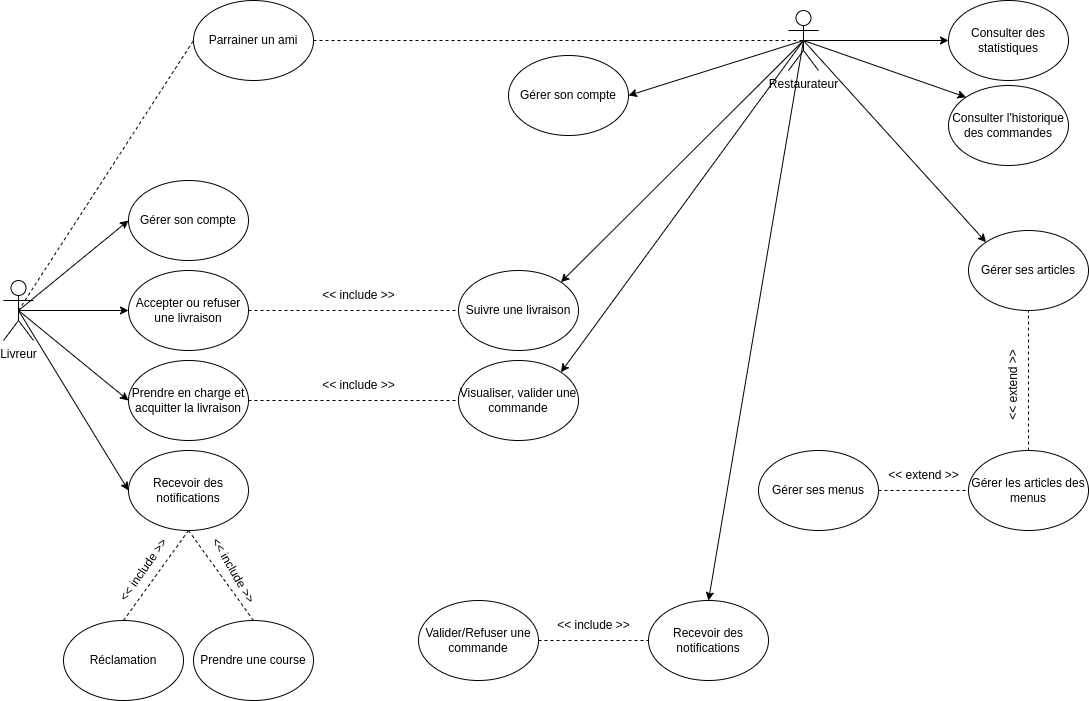

The diagram above was exported from draw.io. Its source (the exported page's mxGraphModel, read from the mxfile embedded in the PNG):
<mxGraphModel dx="1434" dy="792" grid="1" gridSize="10" guides="1" tooltips="1" connect="1" arrows="1" fold="1" page="1" pageScale="1" pageWidth="2339" pageHeight="3300" math="0" shadow="0">
  <root>
    <mxCell id="0" />
    <mxCell id="1" parent="0" />
    <mxCell id="Ypa1_r5y9YP34ET4_gMz-48" value="Livreur" style="shape=umlActor;verticalLabelPosition=bottom;verticalAlign=top;html=1;outlineConnect=0;" vertex="1" parent="1">
      <mxGeometry x="75" y="290" width="30" height="60" as="geometry" />
    </mxCell>
    <mxCell id="Ypa1_r5y9YP34ET4_gMz-69" value="Restaurateur" style="shape=umlActor;verticalLabelPosition=bottom;verticalAlign=top;html=1;outlineConnect=0;" vertex="1" parent="1">
      <mxGeometry x="860" y="20" width="30" height="60" as="geometry" />
    </mxCell>
    <mxCell id="Ypa1_r5y9YP34ET4_gMz-70" value="&lt;p data-pm-slice=&quot;1 1 []&quot;&gt;Accepter ou refuser une livraison&lt;/p&gt;" style="ellipse;whiteSpace=wrap;html=1;" vertex="1" parent="1">
      <mxGeometry x="200" y="280" width="120" height="80" as="geometry" />
    </mxCell>
    <mxCell id="Ypa1_r5y9YP34ET4_gMz-71" value="&lt;p data-pm-slice=&quot;1 1 []&quot;&gt;Gérer son compte&lt;/p&gt;" style="ellipse;whiteSpace=wrap;html=1;" vertex="1" parent="1">
      <mxGeometry x="200" y="190" width="120" height="80" as="geometry" />
    </mxCell>
    <mxCell id="Ypa1_r5y9YP34ET4_gMz-72" value="&lt;p data-pm-slice=&quot;1 1 []&quot;&gt;Parrainer un ami&lt;/p&gt;" style="ellipse;whiteSpace=wrap;html=1;" vertex="1" parent="1">
      <mxGeometry x="265" y="10" width="120" height="80" as="geometry" />
    </mxCell>
    <mxCell id="Ypa1_r5y9YP34ET4_gMz-73" value="&lt;p data-pm-slice=&quot;1 1 []&quot;&gt;Recevoir des notifications&lt;/p&gt;" style="ellipse;whiteSpace=wrap;html=1;" vertex="1" parent="1">
      <mxGeometry x="200" y="460" width="120" height="80" as="geometry" />
    </mxCell>
    <mxCell id="Ypa1_r5y9YP34ET4_gMz-74" value="&lt;p data-pm-slice=&quot;1 1 []&quot;&gt;Prendre en charge et acquitter la livraison&lt;/p&gt;" style="ellipse;whiteSpace=wrap;html=1;" vertex="1" parent="1">
      <mxGeometry x="200" y="370" width="120" height="80" as="geometry" />
    </mxCell>
    <mxCell id="Ypa1_r5y9YP34ET4_gMz-75" value="&lt;p data-pm-slice=&quot;1 1 []&quot;&gt;Gérer son compte&lt;/p&gt;" style="ellipse;whiteSpace=wrap;html=1;" vertex="1" parent="1">
      <mxGeometry x="580" y="65" width="120" height="80" as="geometry" />
    </mxCell>
    <mxCell id="Ypa1_r5y9YP34ET4_gMz-76" value="&lt;p data-pm-slice=&quot;1 1 []&quot;&gt;Gérer ses articles&lt;/p&gt;" style="ellipse;whiteSpace=wrap;html=1;" vertex="1" parent="1">
      <mxGeometry x="1040" y="240" width="120" height="80" as="geometry" />
    </mxCell>
    <mxCell id="Ypa1_r5y9YP34ET4_gMz-77" value="&lt;p data-pm-slice=&quot;1 1 []&quot;&gt;Gérer ses menus&lt;/p&gt;" style="ellipse;whiteSpace=wrap;html=1;" vertex="1" parent="1">
      <mxGeometry x="830" y="460" width="120" height="80" as="geometry" />
    </mxCell>
    <mxCell id="Ypa1_r5y9YP34ET4_gMz-78" value="&lt;p data-pm-slice=&quot;1 1 []&quot;&gt;Visualiser, valider une commande&lt;/p&gt;" style="ellipse;whiteSpace=wrap;html=1;" vertex="1" parent="1">
      <mxGeometry x="530" y="370" width="120" height="80" as="geometry" />
    </mxCell>
    <mxCell id="Ypa1_r5y9YP34ET4_gMz-79" value="&lt;p data-pm-slice=&quot;1 1 []&quot;&gt;Suivre une livraison&lt;/p&gt;" style="ellipse;whiteSpace=wrap;html=1;" vertex="1" parent="1">
      <mxGeometry x="530" y="280" width="120" height="80" as="geometry" />
    </mxCell>
    <mxCell id="Ypa1_r5y9YP34ET4_gMz-80" value="&lt;p data-pm-slice=&quot;1 1 []&quot;&gt;Consulter l'historique des commandes&lt;/p&gt;" style="ellipse;whiteSpace=wrap;html=1;" vertex="1" parent="1">
      <mxGeometry x="1020" y="95" width="120" height="80" as="geometry" />
    </mxCell>
    <mxCell id="Ypa1_r5y9YP34ET4_gMz-81" value="&lt;p data-pm-slice=&quot;1 1 []&quot;&gt;Consulter des statistiques&lt;/p&gt;" style="ellipse;whiteSpace=wrap;html=1;" vertex="1" parent="1">
      <mxGeometry x="1020" y="10" width="120" height="80" as="geometry" />
    </mxCell>
    <mxCell id="Ypa1_r5y9YP34ET4_gMz-83" value="&lt;p data-pm-slice=&quot;1 1 []&quot;&gt;Recevoir des notifications&lt;/p&gt;" style="ellipse;whiteSpace=wrap;html=1;" vertex="1" parent="1">
      <mxGeometry x="720" y="610" width="120" height="80" as="geometry" />
    </mxCell>
    <mxCell id="Ypa1_r5y9YP34ET4_gMz-85" value="" style="endArrow=classic;html=1;rounded=0;entryX=0;entryY=0.5;entryDx=0;entryDy=0;exitX=0.5;exitY=0.5;exitDx=0;exitDy=0;exitPerimeter=0;" edge="1" parent="1" source="Ypa1_r5y9YP34ET4_gMz-48" target="Ypa1_r5y9YP34ET4_gMz-74">
      <mxGeometry width="50" height="50" relative="1" as="geometry">
        <mxPoint x="40" y="520" as="sourcePoint" />
        <mxPoint x="90" y="470" as="targetPoint" />
      </mxGeometry>
    </mxCell>
    <mxCell id="Ypa1_r5y9YP34ET4_gMz-87" value="" style="endArrow=classic;html=1;rounded=0;entryX=0;entryY=0.5;entryDx=0;entryDy=0;exitX=0.5;exitY=0.5;exitDx=0;exitDy=0;exitPerimeter=0;" edge="1" parent="1" source="Ypa1_r5y9YP34ET4_gMz-48" target="Ypa1_r5y9YP34ET4_gMz-73">
      <mxGeometry width="50" height="50" relative="1" as="geometry">
        <mxPoint x="60" y="540" as="sourcePoint" />
        <mxPoint x="110" y="490" as="targetPoint" />
      </mxGeometry>
    </mxCell>
    <mxCell id="Ypa1_r5y9YP34ET4_gMz-88" value="" style="endArrow=classic;html=1;rounded=0;entryX=0;entryY=0.5;entryDx=0;entryDy=0;exitX=0.5;exitY=0.5;exitDx=0;exitDy=0;exitPerimeter=0;" edge="1" parent="1" source="Ypa1_r5y9YP34ET4_gMz-48" target="Ypa1_r5y9YP34ET4_gMz-70">
      <mxGeometry width="50" height="50" relative="1" as="geometry">
        <mxPoint x="70" y="550" as="sourcePoint" />
        <mxPoint x="120" y="500" as="targetPoint" />
      </mxGeometry>
    </mxCell>
    <mxCell id="Ypa1_r5y9YP34ET4_gMz-89" value="" style="endArrow=classic;html=1;rounded=0;exitX=0.5;exitY=0.5;exitDx=0;exitDy=0;exitPerimeter=0;entryX=0;entryY=0.5;entryDx=0;entryDy=0;" edge="1" parent="1" source="Ypa1_r5y9YP34ET4_gMz-48" target="Ypa1_r5y9YP34ET4_gMz-71">
      <mxGeometry width="50" height="50" relative="1" as="geometry">
        <mxPoint x="80" y="560" as="sourcePoint" />
        <mxPoint x="130" y="510" as="targetPoint" />
      </mxGeometry>
    </mxCell>
    <mxCell id="Ypa1_r5y9YP34ET4_gMz-90" value="Réclamation" style="ellipse;whiteSpace=wrap;html=1;" vertex="1" parent="1">
      <mxGeometry x="135" y="630" width="120" height="80" as="geometry" />
    </mxCell>
    <mxCell id="Ypa1_r5y9YP34ET4_gMz-91" value="Prendre une course" style="ellipse;whiteSpace=wrap;html=1;" vertex="1" parent="1">
      <mxGeometry x="265" y="630" width="120" height="80" as="geometry" />
    </mxCell>
    <mxCell id="Ypa1_r5y9YP34ET4_gMz-92" value="" style="endArrow=none;dashed=1;html=1;rounded=0;entryX=0.5;entryY=1;entryDx=0;entryDy=0;exitX=0.5;exitY=0;exitDx=0;exitDy=0;" edge="1" parent="1" source="Ypa1_r5y9YP34ET4_gMz-90" target="Ypa1_r5y9YP34ET4_gMz-73">
      <mxGeometry width="50" height="50" relative="1" as="geometry">
        <mxPoint x="470" y="510" as="sourcePoint" />
        <mxPoint x="520" y="460" as="targetPoint" />
      </mxGeometry>
    </mxCell>
    <mxCell id="Ypa1_r5y9YP34ET4_gMz-93" value="" style="endArrow=none;dashed=1;html=1;rounded=0;entryX=0.5;entryY=1;entryDx=0;entryDy=0;exitX=0.5;exitY=0;exitDx=0;exitDy=0;" edge="1" parent="1" source="Ypa1_r5y9YP34ET4_gMz-91" target="Ypa1_r5y9YP34ET4_gMz-73">
      <mxGeometry width="50" height="50" relative="1" as="geometry">
        <mxPoint x="490" y="530" as="sourcePoint" />
        <mxPoint x="540" y="480" as="targetPoint" />
      </mxGeometry>
    </mxCell>
    <mxCell id="Ypa1_r5y9YP34ET4_gMz-94" value="&amp;lt;&amp;lt; include &amp;gt;&amp;gt;" style="text;html=1;align=center;verticalAlign=middle;resizable=0;points=[];autosize=1;strokeColor=none;fillColor=none;rotation=60;" vertex="1" parent="1">
      <mxGeometry x="255" y="565" width="100" height="30" as="geometry" />
    </mxCell>
    <mxCell id="Ypa1_r5y9YP34ET4_gMz-95" value="&amp;lt;&amp;lt; include &amp;gt;&amp;gt;" style="text;html=1;align=center;verticalAlign=middle;resizable=0;points=[];autosize=1;strokeColor=none;fillColor=none;rotation=-55;" vertex="1" parent="1">
      <mxGeometry x="165" y="565" width="100" height="30" as="geometry" />
    </mxCell>
    <mxCell id="Ypa1_r5y9YP34ET4_gMz-96" value="" style="endArrow=none;dashed=1;html=1;rounded=0;entryX=0;entryY=0.5;entryDx=0;entryDy=0;exitX=0.5;exitY=0.5;exitDx=0;exitDy=0;exitPerimeter=0;" edge="1" parent="1" source="Ypa1_r5y9YP34ET4_gMz-48" target="Ypa1_r5y9YP34ET4_gMz-72">
      <mxGeometry width="50" height="50" relative="1" as="geometry">
        <mxPoint x="130" y="180" as="sourcePoint" />
        <mxPoint x="180" y="130" as="targetPoint" />
      </mxGeometry>
    </mxCell>
    <mxCell id="Ypa1_r5y9YP34ET4_gMz-97" value="" style="endArrow=none;dashed=1;html=1;rounded=0;entryX=0.5;entryY=0.5;entryDx=0;entryDy=0;entryPerimeter=0;exitX=1;exitY=0.5;exitDx=0;exitDy=0;" edge="1" parent="1" source="Ypa1_r5y9YP34ET4_gMz-72" target="Ypa1_r5y9YP34ET4_gMz-69">
      <mxGeometry width="50" height="50" relative="1" as="geometry">
        <mxPoint x="430" y="220" as="sourcePoint" />
        <mxPoint x="480" y="170" as="targetPoint" />
      </mxGeometry>
    </mxCell>
    <mxCell id="Ypa1_r5y9YP34ET4_gMz-98" value="" style="endArrow=classic;html=1;rounded=0;entryX=0;entryY=0.5;entryDx=0;entryDy=0;exitX=0.5;exitY=0.5;exitDx=0;exitDy=0;exitPerimeter=0;" edge="1" parent="1" source="Ypa1_r5y9YP34ET4_gMz-69" target="Ypa1_r5y9YP34ET4_gMz-81">
      <mxGeometry width="50" height="50" relative="1" as="geometry">
        <mxPoint x="830" y="270" as="sourcePoint" />
        <mxPoint x="880" y="220" as="targetPoint" />
      </mxGeometry>
    </mxCell>
    <mxCell id="Ypa1_r5y9YP34ET4_gMz-99" value="" style="endArrow=none;dashed=1;html=1;rounded=0;entryX=0;entryY=0.5;entryDx=0;entryDy=0;exitX=1;exitY=0.5;exitDx=0;exitDy=0;" edge="1" parent="1" source="Ypa1_r5y9YP34ET4_gMz-70" target="Ypa1_r5y9YP34ET4_gMz-79">
      <mxGeometry width="50" height="50" relative="1" as="geometry">
        <mxPoint x="360" y="370" as="sourcePoint" />
        <mxPoint x="410" y="320" as="targetPoint" />
      </mxGeometry>
    </mxCell>
    <mxCell id="Ypa1_r5y9YP34ET4_gMz-100" value="" style="endArrow=classic;html=1;rounded=0;exitX=0.5;exitY=0.5;exitDx=0;exitDy=0;exitPerimeter=0;entryX=1;entryY=0;entryDx=0;entryDy=0;" edge="1" parent="1" source="Ypa1_r5y9YP34ET4_gMz-69" target="Ypa1_r5y9YP34ET4_gMz-79">
      <mxGeometry width="50" height="50" relative="1" as="geometry">
        <mxPoint x="740" y="220" as="sourcePoint" />
        <mxPoint x="790" y="170" as="targetPoint" />
      </mxGeometry>
    </mxCell>
    <mxCell id="Ypa1_r5y9YP34ET4_gMz-101" value="&amp;lt;&amp;lt; include &amp;gt;&amp;gt;" style="text;html=1;align=center;verticalAlign=middle;resizable=0;points=[];autosize=1;strokeColor=none;fillColor=none;rotation=0;" vertex="1" parent="1">
      <mxGeometry x="380" y="290" width="100" height="30" as="geometry" />
    </mxCell>
    <mxCell id="Ypa1_r5y9YP34ET4_gMz-102" value="" style="endArrow=classic;html=1;rounded=0;exitX=0.5;exitY=0.5;exitDx=0;exitDy=0;exitPerimeter=0;entryX=0;entryY=0;entryDx=0;entryDy=0;" edge="1" parent="1" source="Ypa1_r5y9YP34ET4_gMz-69" target="Ypa1_r5y9YP34ET4_gMz-76">
      <mxGeometry width="50" height="50" relative="1" as="geometry">
        <mxPoint x="850" y="300" as="sourcePoint" />
        <mxPoint x="900" y="250" as="targetPoint" />
      </mxGeometry>
    </mxCell>
    <mxCell id="Ypa1_r5y9YP34ET4_gMz-104" value="" style="endArrow=classic;html=1;rounded=0;entryX=1;entryY=0.5;entryDx=0;entryDy=0;exitX=0.5;exitY=0.5;exitDx=0;exitDy=0;exitPerimeter=0;" edge="1" parent="1" source="Ypa1_r5y9YP34ET4_gMz-69" target="Ypa1_r5y9YP34ET4_gMz-75">
      <mxGeometry width="50" height="50" relative="1" as="geometry">
        <mxPoint x="440" y="250" as="sourcePoint" />
        <mxPoint x="490" y="200" as="targetPoint" />
      </mxGeometry>
    </mxCell>
    <mxCell id="Ypa1_r5y9YP34ET4_gMz-105" value="" style="endArrow=classic;html=1;rounded=0;entryX=1;entryY=0;entryDx=0;entryDy=0;exitX=0.5;exitY=0.5;exitDx=0;exitDy=0;exitPerimeter=0;" edge="1" parent="1" source="Ypa1_r5y9YP34ET4_gMz-69" target="Ypa1_r5y9YP34ET4_gMz-78">
      <mxGeometry width="50" height="50" relative="1" as="geometry">
        <mxPoint x="870" y="50" as="sourcePoint" />
        <mxPoint x="810" y="290" as="targetPoint" />
      </mxGeometry>
    </mxCell>
    <mxCell id="Ypa1_r5y9YP34ET4_gMz-106" value="" style="endArrow=none;dashed=1;html=1;rounded=0;entryX=0;entryY=0.5;entryDx=0;entryDy=0;exitX=1;exitY=0.5;exitDx=0;exitDy=0;" edge="1" parent="1" source="Ypa1_r5y9YP34ET4_gMz-74" target="Ypa1_r5y9YP34ET4_gMz-78">
      <mxGeometry width="50" height="50" relative="1" as="geometry">
        <mxPoint x="410" y="450" as="sourcePoint" />
        <mxPoint x="460" y="400" as="targetPoint" />
      </mxGeometry>
    </mxCell>
    <mxCell id="Ypa1_r5y9YP34ET4_gMz-107" value="&amp;lt;&amp;lt; include &amp;gt;&amp;gt;" style="text;html=1;align=center;verticalAlign=middle;resizable=0;points=[];autosize=1;strokeColor=none;fillColor=none;rotation=0;" vertex="1" parent="1">
      <mxGeometry x="380" y="380" width="100" height="30" as="geometry" />
    </mxCell>
    <mxCell id="Ypa1_r5y9YP34ET4_gMz-109" value="" style="endArrow=classic;html=1;rounded=0;exitX=0.5;exitY=0.5;exitDx=0;exitDy=0;exitPerimeter=0;entryX=0;entryY=0;entryDx=0;entryDy=0;" edge="1" parent="1" source="Ypa1_r5y9YP34ET4_gMz-69" target="Ypa1_r5y9YP34ET4_gMz-80">
      <mxGeometry width="50" height="50" relative="1" as="geometry">
        <mxPoint x="850" y="350" as="sourcePoint" />
        <mxPoint x="900" y="300" as="targetPoint" />
      </mxGeometry>
    </mxCell>
    <mxCell id="Ypa1_r5y9YP34ET4_gMz-110" value="" style="endArrow=classic;html=1;rounded=0;exitX=0.5;exitY=0.5;exitDx=0;exitDy=0;exitPerimeter=0;entryX=0.5;entryY=0;entryDx=0;entryDy=0;" edge="1" parent="1" source="Ypa1_r5y9YP34ET4_gMz-69" target="Ypa1_r5y9YP34ET4_gMz-83">
      <mxGeometry width="50" height="50" relative="1" as="geometry">
        <mxPoint x="750" y="430" as="sourcePoint" />
        <mxPoint x="800" y="380" as="targetPoint" />
      </mxGeometry>
    </mxCell>
    <mxCell id="Ypa1_r5y9YP34ET4_gMz-111" value="Valider/Refuser une commande" style="ellipse;whiteSpace=wrap;html=1;" vertex="1" parent="1">
      <mxGeometry x="490" y="610" width="120" height="80" as="geometry" />
    </mxCell>
    <mxCell id="Ypa1_r5y9YP34ET4_gMz-113" value="&amp;lt;&amp;lt; include &amp;gt;&amp;gt;" style="text;html=1;align=center;verticalAlign=middle;resizable=0;points=[];autosize=1;strokeColor=none;fillColor=none;rotation=0;" vertex="1" parent="1">
      <mxGeometry x="615" y="620" width="100" height="30" as="geometry" />
    </mxCell>
    <mxCell id="Ypa1_r5y9YP34ET4_gMz-114" value="" style="endArrow=none;dashed=1;html=1;rounded=0;entryX=0;entryY=0.5;entryDx=0;entryDy=0;exitX=1;exitY=0.5;exitDx=0;exitDy=0;" edge="1" parent="1" source="Ypa1_r5y9YP34ET4_gMz-111" target="Ypa1_r5y9YP34ET4_gMz-83">
      <mxGeometry width="50" height="50" relative="1" as="geometry">
        <mxPoint x="610" y="590" as="sourcePoint" />
        <mxPoint x="660" y="540" as="targetPoint" />
      </mxGeometry>
    </mxCell>
    <mxCell id="Ypa1_r5y9YP34ET4_gMz-115" value="&lt;p data-pm-slice=&quot;1 1 []&quot;&gt;Gérer les articles des menus&lt;/p&gt;" style="ellipse;whiteSpace=wrap;html=1;" vertex="1" parent="1">
      <mxGeometry x="1040" y="460" width="120" height="80" as="geometry" />
    </mxCell>
    <mxCell id="Ypa1_r5y9YP34ET4_gMz-116" value="" style="endArrow=none;dashed=1;html=1;rounded=0;entryX=0.5;entryY=1;entryDx=0;entryDy=0;exitX=0.5;exitY=0;exitDx=0;exitDy=0;" edge="1" parent="1" source="Ypa1_r5y9YP34ET4_gMz-115" target="Ypa1_r5y9YP34ET4_gMz-76">
      <mxGeometry width="50" height="50" relative="1" as="geometry">
        <mxPoint x="950" y="410" as="sourcePoint" />
        <mxPoint x="1000" y="360" as="targetPoint" />
      </mxGeometry>
    </mxCell>
    <mxCell id="Ypa1_r5y9YP34ET4_gMz-117" value="" style="endArrow=none;dashed=1;html=1;rounded=0;entryX=0;entryY=0.5;entryDx=0;entryDy=0;exitX=1;exitY=0.5;exitDx=0;exitDy=0;" edge="1" parent="1" source="Ypa1_r5y9YP34ET4_gMz-77" target="Ypa1_r5y9YP34ET4_gMz-115">
      <mxGeometry width="50" height="50" relative="1" as="geometry">
        <mxPoint x="1110" y="470" as="sourcePoint" />
        <mxPoint x="1110" y="330" as="targetPoint" />
      </mxGeometry>
    </mxCell>
    <mxCell id="Ypa1_r5y9YP34ET4_gMz-118" value="&amp;lt;&amp;lt; extend &amp;gt;&amp;gt;" style="text;html=1;align=center;verticalAlign=middle;resizable=0;points=[];autosize=1;strokeColor=none;fillColor=none;rotation=0;" vertex="1" parent="1">
      <mxGeometry x="950" y="470" width="90" height="30" as="geometry" />
    </mxCell>
    <mxCell id="Ypa1_r5y9YP34ET4_gMz-119" value="&amp;lt;&amp;lt; extend &amp;gt;&amp;gt;" style="text;html=1;align=center;verticalAlign=middle;resizable=0;points=[];autosize=1;strokeColor=none;fillColor=none;rotation=-90;" vertex="1" parent="1">
      <mxGeometry x="1040" y="380" width="90" height="30" as="geometry" />
    </mxCell>
  </root>
</mxGraphModel>